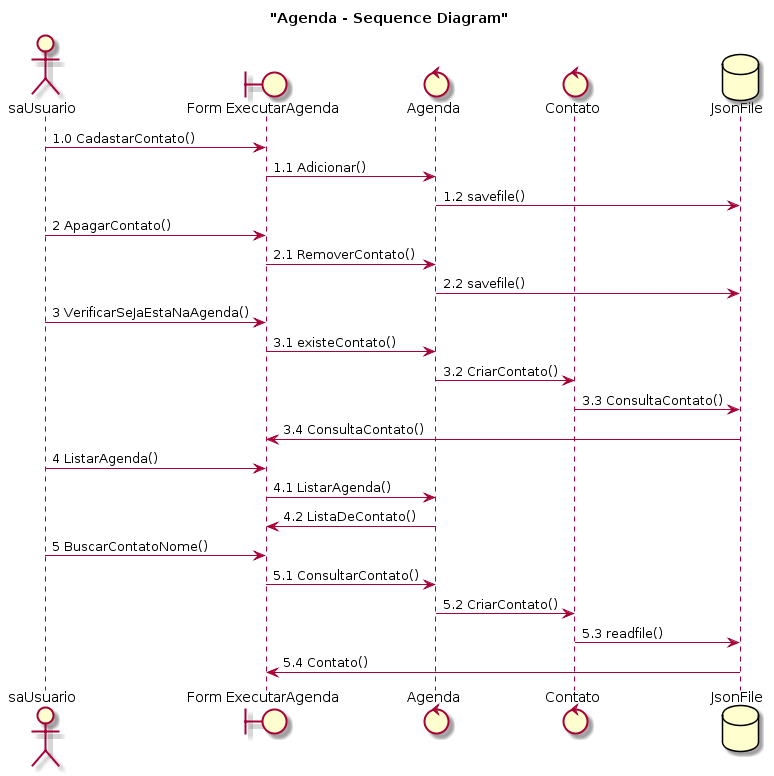

The diagram above was rendered by PlantUML. Its source (embedded in the PNG):
@startuml
title "Agenda - Sequence Diagram"

actor saUsuario
boundary "Form ExecutarAgenda" as GUI
control "Agenda" as AG
Control "Contato" as CT
database JsonFile

saUsuario -> GUI : 1.0 CadastarContato()
GUI -> AG : 1.1 Adicionar()
AG -> JsonFile : 1.2 savefile()

saUsuario -> GUI : 2 ApagarContato()
GUI -> AG : 2.1 RemoverContato()
AG -> JsonFile : 2.2 savefile()

saUsuario -> GUI : 3 VerificarSeJaEstaNaAgenda()
GUI -> AG : 3.1 existeContato()
AG -> CT : 3.2 CriarContato()
CT -> JsonFile : 3.3 ConsultaContato()
JsonFile -> GUI : 3.4 ConsultaContato()

saUsuario -> GUI : 4 ListarAgenda()
GUI -> AG : 4.1 ListarAgenda()
 AG -> GUI : 4.2 ListaDeContato()
 
 saUsuario -> GUI : 5 BuscarContatoNome()
GUI -> AG : 5.1 ConsultarContato()
AG -> CT : 5.2 CriarContato()
CT -> JsonFile : 5.3 readfile()
 JsonFile -> GUI : 5.4 Contato()
@enduml